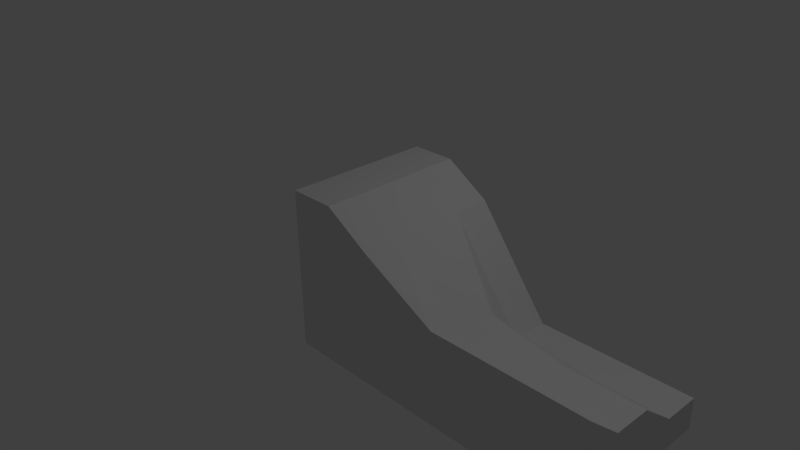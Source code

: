 # Source: untitled.blend  (saved by Blender 2.71.0; exported with 4.5.12 LTS)
import bpy
from mathutils import Matrix  # noqa: F401  (used for matrix-valued properties, if any)

bpy.ops.wm.read_factory_settings(use_empty=True)
scene = bpy.context.scene
scene.name = 'Scene'

# ---- collections
col_collection_1 = bpy.data.collections.new('Collection 1'); scene.collection.children.link(col_collection_1)

# ---- materials (node trees are filled in below, after node groups)
mat_material = bpy.data.materials.new('Material')
mat_material.alpha_threshold = 0.0
mat_material.use_transparent_shadow = False
mat_material.roughness = 0.5
mat_material.line_color = (0.0, 0.0, 0.0, 1.0)

# ---- material node trees

# ---- world
world_world = bpy.data.worlds.new('World'); scene.world = world_world
world_world.color = (0.05088, 0.05088, 0.05088)
world_world.use_sun_shadow = False
world_world.sun_shadow_jitter_overblur = 0.0
world_world.cycles.sampling_method = 'MANUAL'
world_world.cycles.sample_map_resolution = 256

# ---- cameras
cam_camera = bpy.data.cameras.new('Camera')
cam_camera.clip_end = 100.0
cam_camera.lens = 35.0
cam_camera.sensor_width = 32.0
cam_camera.sensor_height = 18.0
cam_camera.ortho_scale = 7.314
cam_camera.dof.focus_distance = 0.0
cam_camera.dof.aperture_fstop = 128.0

# ---- lights
light_lamp = bpy.data.lights.new('Lamp', 'POINT')
light_lamp.transmission_factor = 0.0
light_lamp.cutoff_distance = 30.0
light_lamp.energy = 100.0
light_lamp.shadow_buffer_clip_start = 1.001
light_lamp.shadow_soft_size = 0.1
light_lamp.shadow_maximum_resolution = 0.006
light_lamp.use_absolute_resolution = True
light_lamp.cycles.use_multiple_importance_sampling = False

# ---- meshes
me_cube = bpy.data.meshes.new('Cube')
me_cube.from_pydata([(4.062, 1.0, -1.0), (4.062, -1.0, -1.0), (-0.2263, -1.0, -1.0), (-0.2263, 1.0, -1.0), (4.062, 1.0, -0.5841), (4.062, -1.0, 0.2338), (-0.2263, -1.0, 1.141), (-0.2263, 1.0, 1.141), (4.062, -5.364e-07, -0.1928), (1.994, 1.0, -0.5841), (2.031, -1.0, 0.2338), (-0.2263, 1.788e-07, 1.141), (2.031, -1.788e-07, -0.006388), (4.062, -0.5, -0.1928), (0.9789, 1.0, 0.7645), (1.016, -1.0, 0.7645), (-0.2263, 0.5, 1.141), (4.062, 0.5, -0.5841), (3.047, 1.0, -0.5841), (3.047, -1.0, 0.2338), (-0.2263, -0.5, 1.141), (2.031, -0.5, -0.006388), (1.994, 0.5, -0.5841), (3.047, -3.576e-07, -0.1928), (1.016, 0.0, 0.7645), (1.016, -0.5, 0.7645), (3.047, -0.5, -0.1928), (3.047, 0.5, -0.5841), (0.9789, 0.5, 0.7645), (4.062, 1.0, -1.0), (4.062, -1.0, -1.0), (4.062, 1.0, -0.5841), (4.062, -1.0, -0.5841), (4.062, -5.364e-07, -0.5841), (4.062, -0.5, -0.5841), (4.062, 0.5, -0.5841), (0.3763, 1.0, 1.141), (0.3949, -1.0, 1.141), (-0.2263, 0.75, 1.141), (-0.2263, -0.75, 1.141), (-0.2263, 0.25, 1.141), (-0.2263, -0.25, 1.141), (0.3949, 8.941e-08, 1.141), (1.016, -0.75, 0.7645), (1.016, -0.25, 0.7645), (0.3949, -0.5, 1.141), (0.9975, 0.25, 0.7645), (0.9789, 0.75, 0.7645), (0.3763, 0.5, 1.141), (0.3949, -0.75, 1.141), (0.3856, 0.25, 1.141), (0.3949, -0.25, 1.141), (0.3763, 0.75, 1.141)], [(0, 29), (1, 30), (4, 31), (5, 32), (8, 33), (13, 34), (17, 35)], [(0, 1, 2, 3), (49, 39, 6, 37), (0, 4, 17, 8, 13, 5, 1), (1, 5, 19, 10, 15, 37, 6, 2), (2, 6, 39, 20, 41, 11, 40, 16, 38, 7, 3), (4, 0, 3, 7, 36, 14, 9, 18), (26, 21, 10, 19), (27, 22, 12, 23), (50, 40, 11, 42), (21, 25, 43, 15, 10), (12, 24, 44, 25, 21), (51, 41, 20, 45), (13, 26, 19, 5), (8, 23, 26, 13), (23, 12, 21, 26), (17, 27, 23, 8), (4, 18, 27, 17), (18, 9, 22, 27), (22, 28, 46, 24, 12), (9, 14, 47, 28, 22), (52, 38, 16, 48), (43, 49, 37, 15), (25, 45, 49, 43), (45, 20, 39, 49), (46, 50, 42, 24), (28, 48, 50, 46), (48, 16, 40, 50), (44, 51, 45, 25), (24, 42, 51, 44), (42, 11, 41, 51), (47, 52, 48, 28), (14, 36, 52, 47), (36, 7, 38, 52)])
me_cube.materials.append(mat_material)
me_cube.use_remesh_preserve_volume = False
me_cube.use_remesh_preserve_attributes = False
me_cube.use_mirror_vertex_groups = False
me_cube.update()

# ---- objects
ob_cube = bpy.data.objects.new('Cube', me_cube)
ob_lamp = bpy.data.objects.new('Lamp', light_lamp)
ob_camera = bpy.data.objects.new('Camera', cam_camera)

# ---- transforms, parenting, visibility, modifiers, constraints
ob_cube.location = (0.0, 0.0, 0.0)
ob_cube.lock_rotations_4d = False
ob_cube.empty_display_type = 'ARROWS'
ob_cube.lineart.crease_threshold = 0.0
ob_lamp.location = (4.076, 1.005, 5.904)
ob_lamp.rotation_euler = (0.6503, 0.05522, 1.866)
ob_lamp.lock_rotations_4d = False
ob_lamp.empty_display_type = 'ARROWS'
ob_lamp.color = (0.0, 0.0, 0.0, 0.0)
ob_lamp.lineart.crease_threshold = 0.0
ob_camera.location = (7.481, -6.508, 5.344)
ob_camera.rotation_euler = (1.109, 0.01082, 0.8149)
ob_camera.lock_rotations_4d = False
ob_camera.empty_display_type = 'ARROWS'
ob_camera.color = (0.0, 0.0, 0.0, 0.0)
ob_camera.display_type = 'WIRE'
ob_camera.lineart.crease_threshold = 0.0

# ---- collection membership
col_collection_1.objects.link(ob_cube)
col_collection_1.objects.link(ob_lamp)
col_collection_1.objects.link(ob_camera)

# ---- scene / render settings (as saved in the file)
scene.camera = ob_camera
scene.frame_start = 1; scene.frame_end = 250; scene.frame_set(1)
scene.render.engine = 'BLENDER_EEVEE_NEXT'
scene.render.resolution_percentage = 50
scene.render.dither_intensity = 0.0
scene.cycles.use_denoising = False
scene.cycles.samples = 10
scene.cycles.sampling_pattern = 'TABULATED_SOBOL'
scene.cycles.light_sampling_threshold = 0.0
scene.cycles.use_adaptive_sampling = False
scene.cycles.use_light_tree = False
scene.cycles.blur_glossy = 0.0
scene.cycles.volume_bounces = 1
scene.cycles.pixel_filter_type = 'GAUSSIAN'
scene.cycles.sample_clamp_indirect = 0.0
scene.view_settings.view_transform = 'Standard'
bpy.context.view_layer.update()
